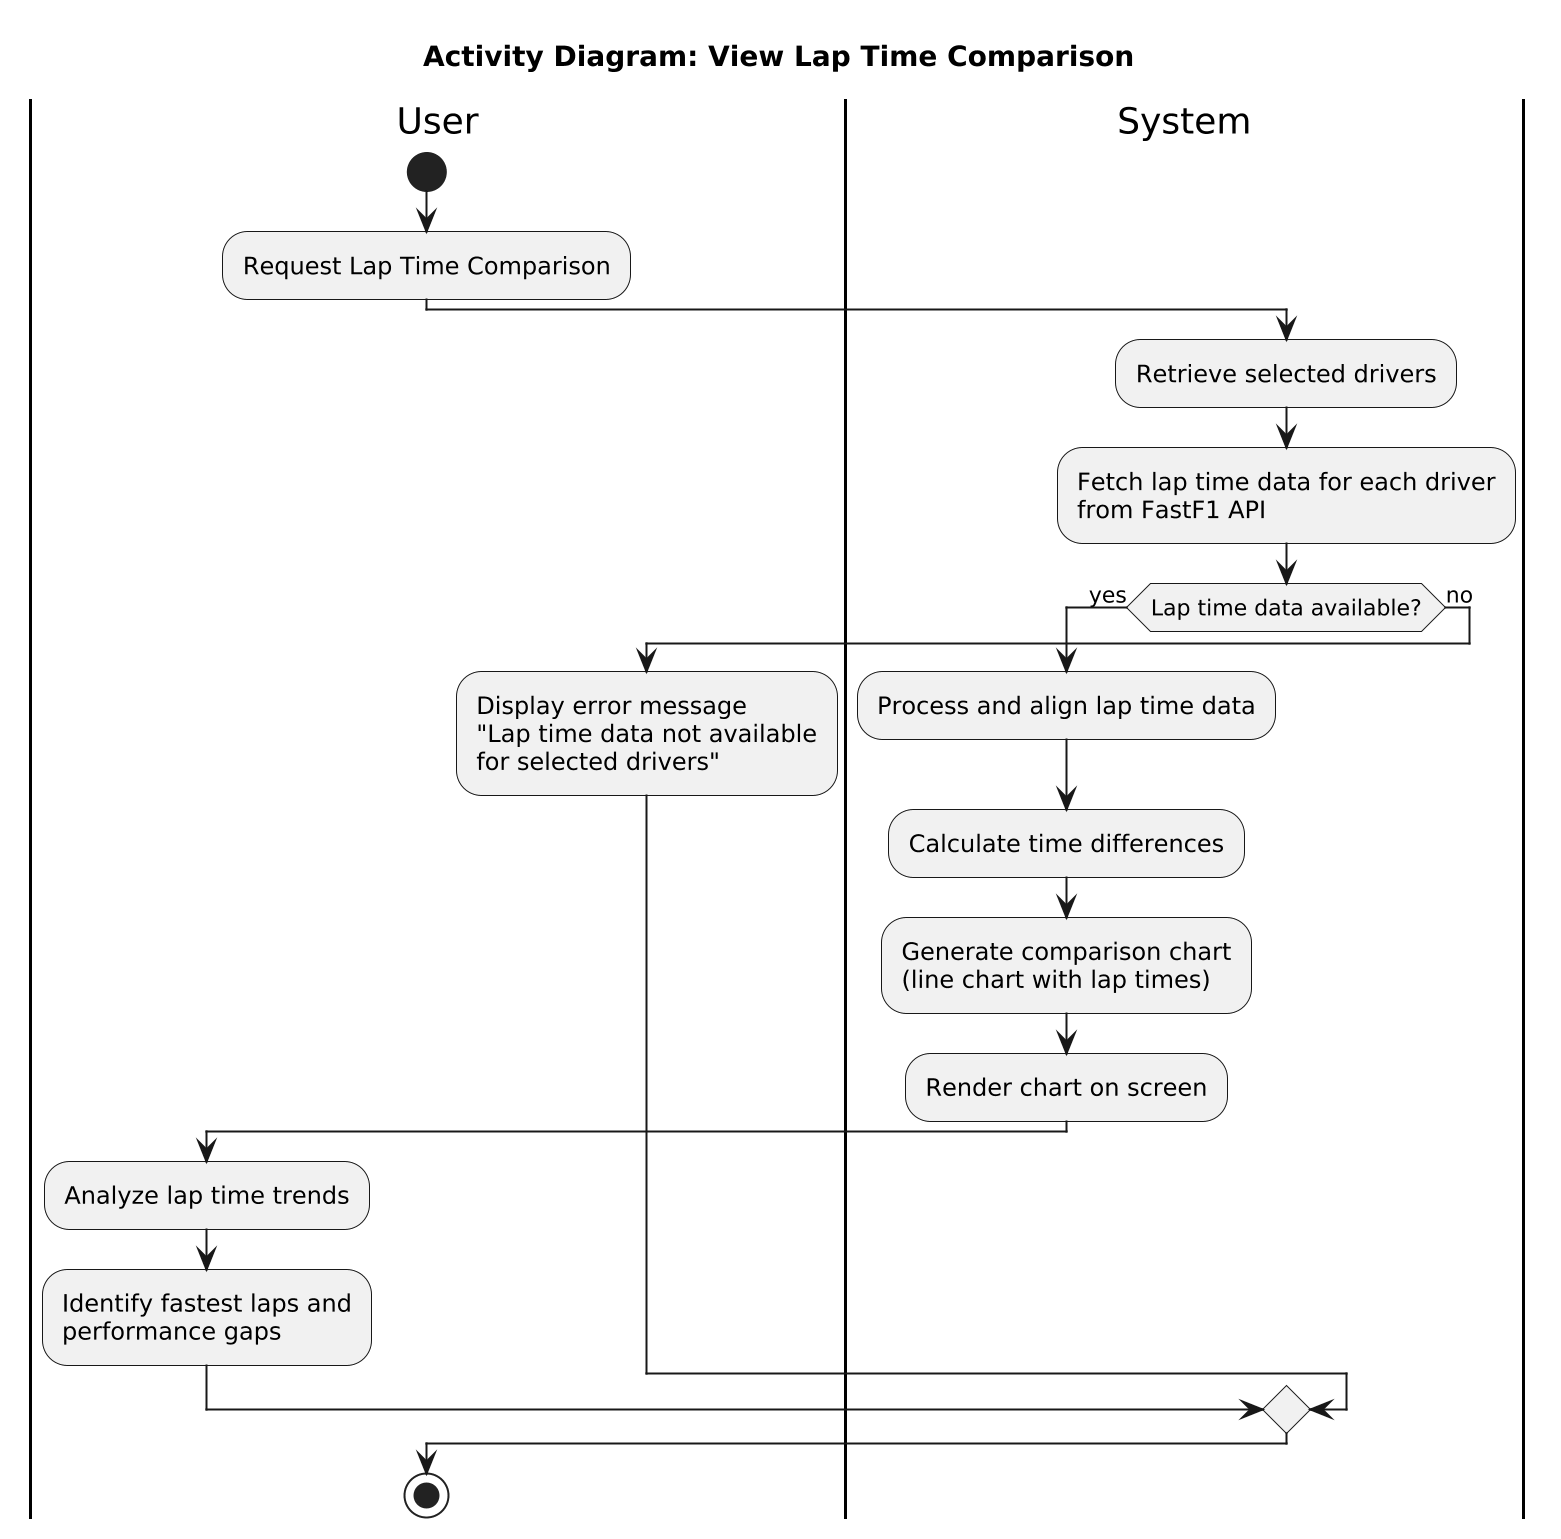

The diagram above was rendered by PlantUML. Its source (embedded in the PNG):
@startuml
skinparam backgroundColor white
scale 2

title Activity Diagram: View Lap Time Comparison

|User|
start
:Request Lap Time Comparison;

|System|
:Retrieve selected drivers;
:Fetch lap time data for each driver\nfrom FastF1 API;

if (Lap time data available?) then (yes)
  :Process and align lap time data;
  :Calculate time differences;
  :Generate comparison chart\n(line chart with lap times);
  :Render chart on screen;

  |User|
  :Analyze lap time trends;
  :Identify fastest laps and\nperformance gaps;

else (no)
  :Display error message\n"Lap time data not available\nfor selected drivers";
endif

stop
@enduml